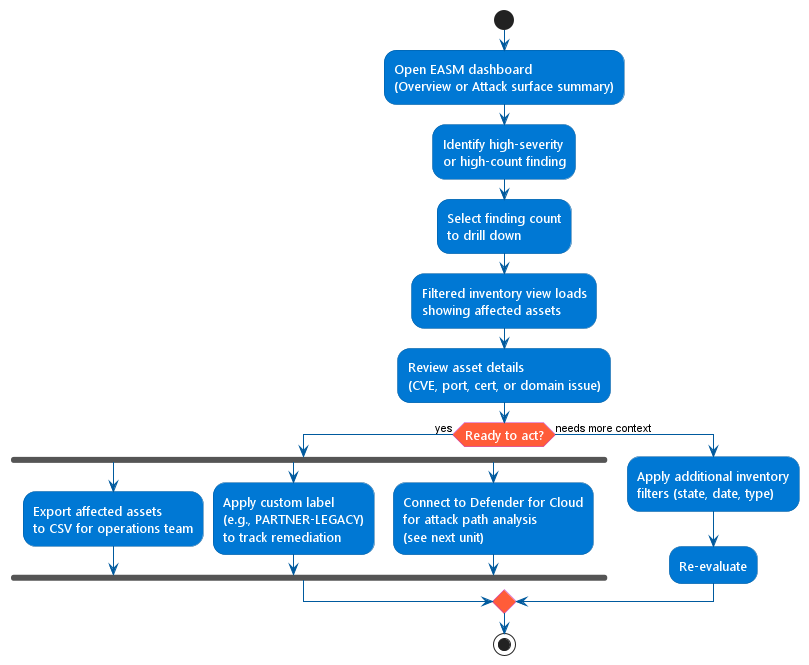

The diagram above was rendered by PlantUML. Its source (embedded in the PNG):
@startuml easm-dashboard-investigation-workflow
skinparam backgroundColor #FFFFFF
skinparam activity {
  BackgroundColor #0078D4
  BorderColor #005A9E
  FontColor #FFFFFF
  FontSize 13
  FontName Segoe UI
  ArrowColor #005A9E
  DiamondBackgroundColor #FF5C39
  DiamondBorderColor #C73ECC
  DiamondFontColor #FFFFFF
}
skinparam note {
  BackgroundColor #F4364C
  BorderColor #C73ECC
  FontColor #FFFFFF
  FontSize 12
}

start

:Open EASM dashboard\n(Overview or Attack surface summary);

:Identify high-severity\nor high-count finding;

:Select finding count\nto drill down;

:Filtered inventory view loads\nshowing affected assets;

:Review asset details\n(CVE, port, cert, or domain issue);

if (Ready to act?) then (yes)
  fork
    :Export affected assets\nto CSV for operations team;
  fork again
    :Apply custom label\n(e.g., PARTNER-LEGACY)\nto track remediation;
  fork again
    :Connect to Defender for Cloud\nfor attack path analysis\n(see next unit);
  end fork
else (needs more context)
  :Apply additional inventory\nfilters (state, date, type);
  :Re-evaluate;
endif

stop

@enduml